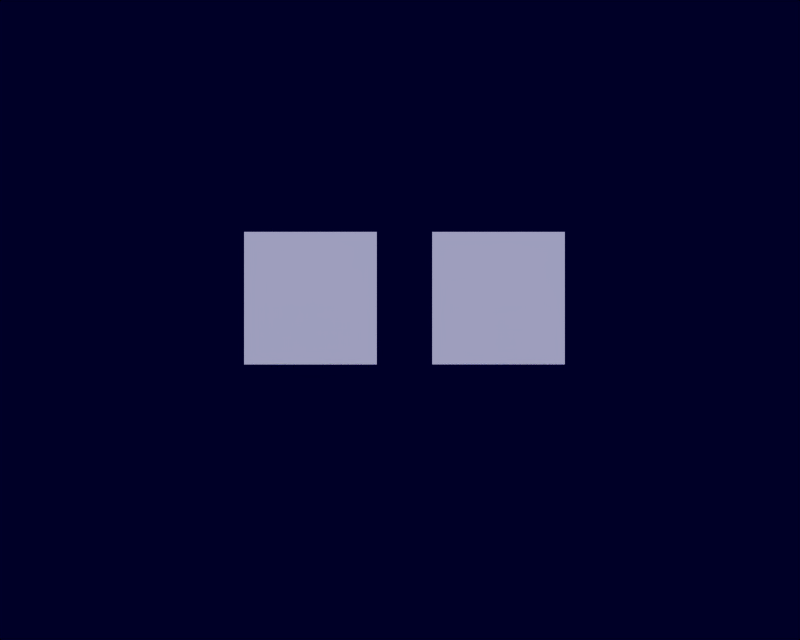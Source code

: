 # Source: property1.blend  (saved by Blender 2.57.0; exported with 4.5.12 LTS)
import bpy
from mathutils import Matrix  # noqa: F401  (used for matrix-valued properties, if any)

bpy.ops.wm.read_factory_settings(use_empty=True)
scene = bpy.context.scene
scene.name = 'Property'

# ---- collections
col_collection_1 = bpy.data.collections.new('Collection 1'); scene.collection.children.link(col_collection_1)

# ---- materials (node trees are filled in below, after node groups)
mat_material_001 = bpy.data.materials.new('Material.001')
mat_material_001.alpha_threshold = 0.0
mat_material_001.preview_render_type = 'FLAT'
mat_material_001.roughness = 0.5
mat_material_001.line_color = (0.0, 0.0, 0.0, 1.0)

# ---- material node trees

# ---- world
world_world = bpy.data.worlds.new('World'); scene.world = world_world
world_world.color = (0.0, 0.0, 0.154)
world_world.use_sun_shadow = False
world_world.sun_shadow_jitter_overblur = 0.0
world_world.cycles.sampling_method = 'MANUAL'
world_world.cycles.sample_map_resolution = 256

# ---- cameras
cam_camera_001 = bpy.data.cameras.new('Camera.001')
cam_camera_001.passepartout_alpha = 0.2
cam_camera_001.clip_end = 100.0
cam_camera_001.lens = 35.0
cam_camera_001.ortho_scale = 7.314
cam_camera_001.show_passepartout = False
cam_camera_001.show_safe_areas = True
cam_camera_001.dof.focus_distance = 0.0
cam_camera_001.dof.aperture_fstop = 128.0

# ---- meshes
me_plane_002 = bpy.data.meshes.new('Plane.002')
me_plane_002.from_pydata([(1.0, 1.0, 8.847e-05), (1.0, -1.0, -0.0005136), (-1.0, -1.0, -8.847e-05), (-1.0, 1.0, 0.0005136)], [], [(0, 3, 2, 1)])
me_plane_002.use_remesh_preserve_volume = False
me_plane_002.use_remesh_preserve_attributes = False
me_plane_002.use_mirror_vertex_groups = False
me_plane_002.update()
me_plane = bpy.data.meshes.new('Plane')
me_plane.from_pydata([(1.0, 1.0, 8.847e-05), (1.0, -1.0, -0.0005136), (-1.0, -1.0, -8.847e-05), (-1.0, 1.0, 0.0005136)], [], [(0, 3, 2, 1)])
me_plane.use_remesh_preserve_volume = False
me_plane.use_remesh_preserve_attributes = False
me_plane.use_mirror_vertex_groups = False
me_plane.update()
me_plane_001 = bpy.data.meshes.new('Plane.001')
me_plane_001.from_pydata([(16.5, 16.5, -3.822), (-16.5, -16.5, -3.822), (0.0, 0.0, 14.88), (0.0, 0.0, -3.822)], [], [])
me_plane_001.materials.append(mat_material_001)
me_plane_001.use_remesh_preserve_volume = False
me_plane_001.use_remesh_preserve_attributes = False
me_plane_001.use_mirror_vertex_groups = False
me_plane_001.update()

# ---- objects
ob_plane2 = bpy.data.objects.new('Plane2', me_plane_002)
ob_plane1 = bpy.data.objects.new('Plane1', me_plane)
ob_camera_001 = bpy.data.objects.new('Camera.001', cam_camera_001)
ob_room_001 = bpy.data.objects.new('Room.001', me_plane_001)

# ---- transforms, parenting, visibility, modifiers, constraints
ob_plane2.location = (2.43, -0.4601, 1.875)
ob_plane2.rotation_euler = (1.504, 4.65e-06, 0.7829)
ob_plane2.lock_rotations_4d = False
ob_plane2.empty_display_type = 'ARROWS'
ob_plane2.color = (0.0, 0.0, 0.0, 1.0)
ob_plane2.show_name = True
ob_plane2.lineart.crease_threshold = 0.0
ob_plane1.location = (0.4299, -2.46, 1.875)
ob_plane1.rotation_euler = (1.504, 4.65e-06, 0.7829)
ob_plane1.lock_rotations_4d = False
ob_plane1.empty_display_type = 'ARROWS'
ob_plane1.color = (0.0, 0.0, 0.0, 1.0)
ob_plane1.show_name = True
ob_plane1.lineart.crease_threshold = 0.0
ob_camera_001.location = (9.631, -9.795, 2.316)
ob_camera_001.rotation_euler = (1.505, 4.639e-06, 0.7831)
ob_camera_001.lock_rotations_4d = False
ob_camera_001.empty_display_type = 'ARROWS'
ob_camera_001.color = (0.0, 0.0, 0.0, 1.0)
ob_camera_001.display_type = 'WIRE'
ob_camera_001.lineart.crease_threshold = 0.0
ob_room_001.location = (0.0, 0.0, 4.0)
ob_room_001.lock_rotations_4d = False
ob_room_001.empty_display_type = 'ARROWS'
ob_room_001.color = (0.0, 0.0, 0.0, 1.0)
ob_room_001.show_bounds = True
ob_room_001.lineart.crease_threshold = 0.0

# ---- collection membership
col_collection_1.objects.link(ob_plane2)
col_collection_1.objects.link(ob_plane1)
col_collection_1.objects.link(ob_camera_001)
col_collection_1.objects.link(ob_room_001)

# ---- scene / render settings (as saved in the file)
scene.camera = ob_camera_001
scene.frame_start = 1; scene.frame_end = 250; scene.frame_set(1)
scene.render.engine = 'BLENDER_EEVEE_NEXT'
scene.render.image_settings.file_format = 'TARGA'
scene.render.image_settings.color_mode = 'RGB'
scene.render.image_settings.quality = 95
scene.render.image_settings.compression = 95
scene.render.resolution_x = 320
scene.render.resolution_y = 256
scene.render.fps = 25
scene.render.dither_intensity = 0.0
scene.render.use_compositing = False
scene.render.use_sequencer = False
scene.render.use_file_extension = False
scene.render.bake_margin = 2
scene.render.bake_bias = 0.0
scene.render.use_stamp_time = False
scene.render.use_stamp_date = False
scene.render.use_stamp_frame = False
scene.render.use_stamp_camera = False
scene.render.use_stamp_scene = False
scene.render.use_stamp_filename = False
scene.render.use_stamp_render_time = False
scene.render.stamp_font_size = 0
scene.cycles.use_denoising = False
scene.cycles.samples = 10
scene.cycles.sampling_pattern = 'TABULATED_SOBOL'
scene.cycles.light_sampling_threshold = 0.0
scene.cycles.use_adaptive_sampling = False
scene.cycles.use_light_tree = False
scene.cycles.blur_glossy = 0.0
scene.cycles.volume_bounces = 1
scene.cycles.pixel_filter_type = 'GAUSSIAN'
scene.cycles.sample_clamp_indirect = 0.0
scene.view_settings.view_transform = 'Raw'
bpy.context.view_layer.update()

# ---- added for rendering (the .blend has no usable light): sun
light_auto_sun = bpy.data.lights.new('AutoSun', 'SUN')
light_auto_sun.energy = 3.0
light_auto_sun.angle = 0.0523599
ob_auto_sun = bpy.data.objects.new('AutoSun', light_auto_sun)
scene.collection.objects.link(ob_auto_sun)
ob_auto_sun.rotation_euler = (0.872665, 0.174533, 0.523599)
bpy.context.view_layer.update()
